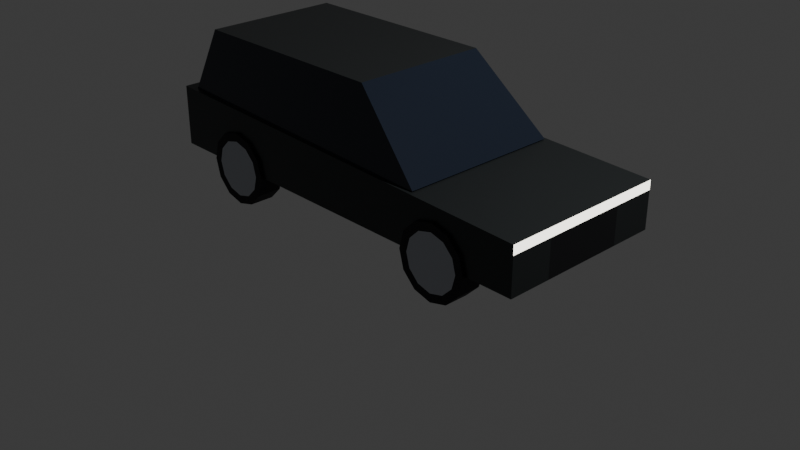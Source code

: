 # Source: suv.blend  (saved by Blender 5.2.45; exported with 4.5.12 LTS)
import bpy
from mathutils import Matrix  # noqa: F401  (used for matrix-valued properties, if any)

bpy.ops.wm.read_factory_settings(use_empty=True)
scene = bpy.context.scene
scene.name = 'Scene'

# ---- collections
col_collection = bpy.data.collections.new('Collection'); scene.collection.children.link(col_collection)

# ---- materials (node trees are filled in below, after node groups)
mat_suv_body = bpy.data.materials.new('SUV_body')
mat_suv_body.diffuse_color = (0.0331, 0.0382, 0.03955, 1.0)
mat_suv_grille = bpy.data.materials.new('SUV_grille')
mat_suv_grille.diffuse_color = (0.004391, 0.004777, 0.006049, 1.0)
mat_suv_headlight = bpy.data.materials.new('SUV_headlight')
mat_suv_headlight.diffuse_color = (0.9047, 0.8796, 0.7913, 1.0)
mat_suv_taillight = bpy.data.materials.new('SUV_taillight')
mat_suv_taillight.diffuse_color = (0.4508, 0.006049, 0.01096, 1.0)
mat_suv_glass = bpy.data.materials.new('SUV_glass')
mat_suv_glass.diffuse_color = (0.0137, 0.01938, 0.0331, 1.0)
mat_suv_tyre = bpy.data.materials.new('SUV_tyre')
mat_suv_tyre.diffuse_color = (0.007499, 0.006995, 0.01033, 1.0)
mat_suv_wheel_face = bpy.data.materials.new('SUV_wheel_face')
mat_suv_wheel_face.diffuse_color = (0.4793, 0.5029, 0.552, 1.0)

# ---- material node trees
mat_suv_body.use_nodes = True; mat_suv_body.node_tree.nodes.clear()
_N = mat_suv_body.node_tree.nodes; _L = mat_suv_body.node_tree.links
n0 = _N.new('ShaderNodeBsdfPrincipled'); n0.name = 'Principled BSDF'; n0.location = (-200, 100)
n0.inputs[0].default_value = (0.0331, 0.0382, 0.03955, 1.0)
n0.inputs[1].default_value = 0.5
n0.inputs[2].default_value = 0.35
n0.inputs[10].default_value = 0.005
n1 = _N.new('ShaderNodeOutputMaterial'); n1.name = 'Material Output'; n1.location = (200, 100)
_L.new(n0.outputs[0], n1.inputs[0])
n1.is_active_output = True
mat_suv_grille.use_nodes = True; mat_suv_grille.node_tree.nodes.clear()
_N = mat_suv_grille.node_tree.nodes; _L = mat_suv_grille.node_tree.links
n0 = _N.new('ShaderNodeBsdfPrincipled'); n0.name = 'Principled BSDF'; n0.location = (-200, 100)
n0.inputs[0].default_value = (0.004391, 0.004777, 0.006049, 1.0)
n0.inputs[10].default_value = 0.005
n1 = _N.new('ShaderNodeOutputMaterial'); n1.name = 'Material Output'; n1.location = (200, 100)
_L.new(n0.outputs[0], n1.inputs[0])
n1.is_active_output = True
mat_suv_headlight.use_nodes = True; mat_suv_headlight.node_tree.nodes.clear()
_N = mat_suv_headlight.node_tree.nodes; _L = mat_suv_headlight.node_tree.links
n0 = _N.new('ShaderNodeBsdfPrincipled'); n0.name = 'Principled BSDF'; n0.location = (-200, 100)
n0.inputs[0].default_value = (0.9047, 0.8796, 0.7913, 1.0)
n0.inputs[2].default_value = 0.2
n0.inputs[10].default_value = 0.005
n0.inputs[27].default_value = (0.9047, 0.8796, 0.7913, 1.0)
n0.inputs[28].default_value = 3.0
n1 = _N.new('ShaderNodeOutputMaterial'); n1.name = 'Material Output'; n1.location = (200, 100)
_L.new(n0.outputs[0], n1.inputs[0])
n1.is_active_output = True
mat_suv_taillight.use_nodes = True; mat_suv_taillight.node_tree.nodes.clear()
_N = mat_suv_taillight.node_tree.nodes; _L = mat_suv_taillight.node_tree.links
n0 = _N.new('ShaderNodeBsdfPrincipled'); n0.name = 'Principled BSDF'; n0.location = (-200, 100)
n0.inputs[0].default_value = (0.4508, 0.006049, 0.01096, 1.0)
n0.inputs[2].default_value = 0.3
n0.inputs[10].default_value = 0.005
n0.inputs[27].default_value = (0.4508, 0.006049, 0.01096, 1.0)
n0.inputs[28].default_value = 1.5
n1 = _N.new('ShaderNodeOutputMaterial'); n1.name = 'Material Output'; n1.location = (200, 100)
_L.new(n0.outputs[0], n1.inputs[0])
n1.is_active_output = True
mat_suv_glass.use_nodes = True; mat_suv_glass.node_tree.nodes.clear()
_N = mat_suv_glass.node_tree.nodes; _L = mat_suv_glass.node_tree.links
n0 = _N.new('ShaderNodeBsdfPrincipled'); n0.name = 'Principled BSDF'; n0.location = (-200, 100)
n0.inputs[0].default_value = (0.0137, 0.01938, 0.0331, 1.0)
n0.inputs[2].default_value = 0.12
n0.inputs[10].default_value = 0.005
n1 = _N.new('ShaderNodeOutputMaterial'); n1.name = 'Material Output'; n1.location = (200, 100)
_L.new(n0.outputs[0], n1.inputs[0])
n1.is_active_output = True
mat_suv_tyre.use_nodes = True; mat_suv_tyre.node_tree.nodes.clear()
_N = mat_suv_tyre.node_tree.nodes; _L = mat_suv_tyre.node_tree.links
n0 = _N.new('ShaderNodeBsdfPrincipled'); n0.name = 'Principled BSDF'; n0.location = (-200, 100)
n0.inputs[0].default_value = (0.007499, 0.006995, 0.01033, 1.0)
n0.inputs[2].default_value = 0.8
n0.inputs[10].default_value = 0.005
n1 = _N.new('ShaderNodeOutputMaterial'); n1.name = 'Material Output'; n1.location = (200, 100)
_L.new(n0.outputs[0], n1.inputs[0])
n1.is_active_output = True
mat_suv_wheel_face.use_nodes = True; mat_suv_wheel_face.node_tree.nodes.clear()
_N = mat_suv_wheel_face.node_tree.nodes; _L = mat_suv_wheel_face.node_tree.links
n0 = _N.new('ShaderNodeBsdfPrincipled'); n0.name = 'Principled BSDF'; n0.location = (-200, 100)
n0.inputs[0].default_value = (0.4793, 0.5029, 0.552, 1.0)
n0.inputs[1].default_value = 0.8
n0.inputs[2].default_value = 0.3
n0.inputs[10].default_value = 0.005
n1 = _N.new('ShaderNodeOutputMaterial'); n1.name = 'Material Output'; n1.location = (200, 100)
_L.new(n0.outputs[0], n1.inputs[0])
n1.is_active_output = True

# ---- world
world_world = bpy.data.worlds.new('World'); scene.world = world_world
world_world.use_nodes = True; world_world.node_tree.nodes.clear()
_N = world_world.node_tree.nodes; _L = world_world.node_tree.links
n0 = _N.new('ShaderNodeOutputWorld'); n0.name = 'World Output'; n0.location = (200, 100)
n1 = _N.new('ShaderNodeBackground'); n1.name = 'Background'; n1.location = (-200, 100)
n1.inputs[0].default_value = (0.05088, 0.05088, 0.05088, 1.0)
_L.new(n1.outputs[0], n0.inputs[0])
n0.is_active_output = True
world_world.color = (0.05088, 0.05088, 0.05088)
world_world.sun_shadow_jitter_overblur = 0.0

# ---- cameras
cam_camera = bpy.data.cameras.new('Camera')
cam_camera.clip_end = 100.0
cam_camera.ortho_scale = 7.314

# ---- lights
light_light = bpy.data.lights.new('Light', 'POINT')
light_light.energy = 1000.0
light_light.shadow_soft_size = 0.1

# ---- meshes
me_suv_body = bpy.data.meshes.new('SUV_Body')
me_suv_body.from_pydata([(-2.3, -0.92, -0.275), (-2.3, -0.92, 0.375), (-2.3, 0.92, -0.275), (-2.3, 0.92, 0.375), (2.3, -0.92, -0.275), (2.3, -0.92, 0.225), (2.3, 0.92, -0.275), (2.3, 0.92, 0.225), (-2.3, -0.92, 0.125), (-2.3, 0.92, 0.125), (2.3, 0.92, 0.125), (2.3, -0.92, 0.125), (-2.3, -0.92, 0.245), (1.687, 0.92, 0.245), (1.687, -0.92, 0.245), (-2.3, 0.92, 0.245), (-2.3, -0.45, -0.275), (-2.3, -0.45, 0.375), (2.3, -0.45, -0.275), (2.3, -0.45, 0.225), (2.3, -0.45, 0.125), (-2.3, -0.45, 0.125), (1.687, -0.45, 0.245), (-2.3, -0.45, 0.245), (-2.3, 0.45, 0.375), (2.3, 0.45, -0.275), (-2.3, 0.45, 0.125), (-2.3, 0.45, 0.245), (-2.3, 0.45, -0.275), (2.3, 0.45, 0.225), (2.3, 0.45, 0.125), (1.687, 0.45, 0.245)], [], [(27, 24, 3, 15), (15, 3, 13), (20, 19, 5, 11), (12, 14, 1), (16, 18, 4, 0), (22, 17, 1, 14), (18, 20, 11, 4), (2, 9, 10, 6), (28, 26, 9, 2), (4, 11, 8, 0), (9, 15, 13, 7, 10), (19, 22, 14, 5), (11, 5, 14, 12, 8), (26, 27, 15, 9), (8, 12, 23, 21), (30, 29, 19, 20), (29, 31, 22, 19), (25, 30, 20, 18), (12, 1, 17, 23), (31, 24, 17, 22), (0, 8, 21, 16), (28, 25, 18, 16), (7, 13, 31, 29), (10, 7, 29, 30), (16, 21, 26, 28), (21, 23, 27, 26), (2, 6, 25, 28), (6, 10, 30, 25), (13, 3, 24, 31), (23, 17, 24, 27)])
me_suv_body.polygons.foreach_set('material_index', [0, 0, 2, 0, 0, 0, 0, 0, 0, 0, 0, 0, 0, 3, 3, 2, 0, 1, 0, 0, 0, 0, 0, 2, 0, 3, 0, 0, 0, 0])
_uv = me_suv_body.uv_layers.new(name='UVMap')
_uv.uv.foreach_set('vector', [0.575, 0.1861, 0.625, 0.1861, 0.625, 0.25, 0.575, 0.25, 0.575, 0.25, 0.625, 0.25, 0.625, 0.4667, 0.575, 0.6861, 0.625, 0.6861, 0.625, 0.75, 0.575, 0.75, 0.575, 1.0, 0.625, 0.7833, 0.625, 1.0, 0.125, 0.6861, 0.375, 0.6861, 0.375, 0.75, 0.125, 0.75, 0.6583, 0.6861, 0.875, 0.6861, 0.875, 0.75, 0.6583, 0.75, 0.375, 0.6861, 0.575, 0.6861, 0.575, 0.75, 0.375, 0.75, 0.375, 0.25, 0.5288, 0.25, 0.575, 0.5, 0.375, 0.5, 0.375, 0.1861, 0.5288, 0.1861, 0.5288, 0.25, 0.375, 0.25, 0.375, 0.75, 0.575, 0.75, 0.5288, 1.0, 0.375, 1.0, 0.5288, 0.25, 0.575, 0.25, 0.625, 0.4667, 0.625, 0.5, 0.575, 0.5, 0.625, 0.6861, 0.6583, 0.6861, 0.6583, 0.75, 0.625, 0.75, 0.575, 0.75, 0.625, 0.75, 0.625, 0.7833, 0.575, 1.0, 0.5288, 1.0, 0.5288, 0.1861, 0.575, 0.1861, 0.575, 0.25, 0.5288, 0.25, 0.5288, 0.0, 0.575, 0.0, 0.575, 0.06386, 0.5288, 0.06386, 0.575, 0.5639, 0.625, 0.5639, 0.625, 0.6861, 0.575, 0.6861, 0.625, 0.5639, 0.6583, 0.5639, 0.6583, 0.6861, 0.625, 0.6861, 0.375, 0.5639, 0.575, 0.5639, 0.575, 0.6861, 0.375, 0.6861, 0.575, 0.0, 0.625, 0.0, 0.625, 0.06386, 0.575, 0.06386, 0.6583, 0.5639, 0.875, 0.5639, 0.875, 0.6861, 0.6583, 0.6861, 0.375, 0.0, 0.5288, 0.0, 0.5288, 0.06386, 0.375, 0.06386, 0.125, 0.5639, 0.375, 0.5639, 0.375, 0.6861, 0.125, 0.6861, 0.625, 0.5, 0.6583, 0.5, 0.6583, 0.5639, 0.625, 0.5639, 0.575, 0.5, 0.625, 0.5, 0.625, 0.5639, 0.575, 0.5639, 0.375, 0.06386, 0.5288, 0.06386, 0.5288, 0.1861, 0.375, 0.1861, 0.5288, 0.06386, 0.575, 0.06386, 0.575, 0.1861, 0.5288, 0.1861, 0.125, 0.5, 0.375, 0.5, 0.375, 0.5639, 0.125, 0.5639, 0.375, 0.5, 0.575, 0.5, 0.575, 0.5639, 0.375, 0.5639, 0.6583, 0.5, 0.875, 0.5, 0.875, 0.5639, 0.6583, 0.5639, 0.575, 0.06386, 0.625, 0.06386, 0.625, 0.1861, 0.575, 0.1861])
me_suv_body.materials.append(mat_suv_body)
me_suv_body.materials.append(mat_suv_grille)
me_suv_body.materials.append(mat_suv_headlight)
me_suv_body.materials.append(mat_suv_taillight)
me_suv_body.update()
me_suv_cabin_001 = bpy.data.meshes.new('SUV_Cabin.001')
me_suv_cabin_001.from_pydata([(-1.65, -0.88, -0.375), (-1.4, -0.74, 0.375), (-1.65, 0.88, -0.375), (-1.4, 0.74, 0.375), (1.65, -0.88, -0.375), (0.85, -0.74, 0.375), (1.65, 0.88, -0.375), (0.85, 0.74, 0.375)], [], [(0, 1, 3, 2), (2, 3, 7, 6), (6, 7, 5, 4), (4, 5, 1, 0), (2, 6, 4, 0), (7, 3, 1, 5)])
me_suv_cabin_001.polygons.foreach_set('material_index', [0, 0, 0, 0, 0, 1])
_uv = me_suv_cabin_001.uv_layers.new(name='UVMap')
_uv.uv.foreach_set('vector', [0.375, 0.0, 0.625, 0.0, 0.625, 0.25, 0.375, 0.25, 0.375, 0.25, 0.625, 0.25, 0.625, 0.5, 0.375, 0.5, 0.375, 0.5, 0.625, 0.5, 0.625, 0.75, 0.375, 0.75, 0.375, 0.75, 0.625, 0.75, 0.625, 1.0, 0.375, 1.0, 0.125, 0.5, 0.375, 0.5, 0.375, 0.75, 0.125, 0.75, 0.625, 0.5, 0.875, 0.5, 0.875, 0.75, 0.625, 0.75])
me_suv_cabin_001.materials.append(mat_suv_glass)
me_suv_cabin_001.materials.append(mat_suv_body)
me_suv_cabin_001.update()
me_suv_wheel_fl_001 = bpy.data.meshes.new('SUV_Wheel_FL.001')
me_suv_wheel_fl_001.from_pydata([(0.0, 0.13, 0.39), (0.0, -0.13, 0.39), (0.195, 0.13, 0.3377), (0.195, -0.13, 0.3377), (0.3377, 0.13, 0.195), (0.3377, -0.13, 0.195), (0.39, 0.13, 5.682e-09), (0.39, -0.13, -5.682e-09), (0.3377, 0.13, -0.195), (0.3377, -0.13, -0.195), (0.195, 0.13, -0.3377), (0.195, -0.13, -0.3377), (0.0, 0.13, -0.39), (0.0, -0.13, -0.39), (-0.195, 0.13, -0.3377), (-0.195, -0.13, -0.3377), (-0.3377, 0.13, -0.195), (-0.3377, -0.13, -0.195), (-0.39, 0.13, 5.682e-09), (-0.39, -0.13, -5.682e-09), (-0.3377, 0.13, 0.195), (-0.3377, -0.13, 0.195), (-0.195, 0.13, 0.3377), (-0.195, -0.13, 0.3377), (0.0, 0.13, 0.3), (0.15, 0.13, 0.2598), (0.2598, 0.13, 0.15), (0.3, 0.13, 5.682e-09), (0.2598, 0.13, -0.15), (0.15, 0.13, -0.2598), (0.0, 0.13, -0.3), (-0.15, 0.13, -0.2598), (-0.2598, 0.13, -0.15), (-0.3, 0.13, 5.682e-09), (-0.2598, 0.13, 0.15), (-0.15, 0.13, 0.2598)], [], [(0, 1, 3, 2), (2, 3, 5, 4), (4, 5, 7, 6), (6, 7, 9, 8), (8, 9, 11, 10), (10, 11, 13, 12), (12, 13, 15, 14), (14, 15, 17, 16), (16, 17, 19, 18), (18, 19, 21, 20), (3, 1, 23, 21, 19, 17, 15, 13, 11, 9, 7, 5), (20, 21, 23, 22), (22, 23, 1, 0), (24, 25, 26, 27, 28, 29, 30, 31, 32, 33, 34, 35), (0, 2, 25, 24), (2, 4, 26, 25), (4, 6, 27, 26), (6, 8, 28, 27), (8, 10, 29, 28), (10, 12, 30, 29), (12, 14, 31, 30), (14, 16, 32, 31), (16, 18, 33, 32), (18, 20, 34, 33), (20, 22, 35, 34), (22, 0, 24, 35)])
me_suv_wheel_fl_001.polygons.foreach_set('material_index', [0, 0, 0, 0, 0, 0, 0, 0, 0, 0, 0, 0, 0, 1, 0, 0, 0, 0, 0, 0, 0, 0, 0, 0, 0, 0])
_uv = me_suv_wheel_fl_001.uv_layers.new(name='UVMap')
_uv.uv.foreach_set('vector', [1.0, 0.5, 1.0, 1.0, 0.9167, 1.0, 0.9167, 0.5, 0.9167, 0.5, 0.9167, 1.0, 0.8333, 1.0, 0.8333, 0.5, 0.8333, 0.5, 0.8333, 1.0, 0.75, 1.0, 0.75, 0.5, 0.75, 0.5, 0.75, 1.0, 0.6667, 1.0, 0.6667, 0.5, 0.6667, 0.5, 0.6667, 1.0, 0.5833, 1.0, 0.5833, 0.5, 0.5833, 0.5, 0.5833, 1.0, 0.5, 1.0, 0.5, 0.5, 0.5, 0.5, 0.5, 1.0, 0.4167, 1.0, 0.4167, 0.5, 0.4167, 0.5, 0.4167, 1.0, 0.3333, 1.0, 0.3333, 0.5, 0.3333, 0.5, 0.3333, 1.0, 0.25, 1.0, 0.25, 0.5, 0.25, 0.5, 0.25, 1.0, 0.1667, 1.0, 0.1667, 0.5, 0.37, 0.4578, 0.25, 0.49, 0.13, 0.4578, 0.04215, 0.37, 0.01, 0.25, 0.04215, 0.13, 0.13, 0.04215, 0.25, 0.01, 0.37, 0.04215, 0.4578, 0.13, 0.49, 0.25, 0.4578, 0.37, 0.1667, 0.5, 0.1667, 1.0, 0.08333, 1.0, 0.08333, 0.5, 0.08333, 0.5, 0.08333, 1.0, 7.451e-08, 1.0, 7.451e-08, 0.5, 0.75, 0.49, 0.87, 0.4578, 0.9578, 0.37, 0.99, 0.25, 0.9578, 0.13, 0.87, 0.04215, 0.75, 0.01, 0.63, 0.04215, 0.5422, 0.13, 0.51, 0.25, 0.5422, 0.37, 0.63, 0.4578, 0.75, 0.49, 0.87, 0.4578, 0.87, 0.4578, 0.75, 0.49, 0.87, 0.4578, 0.9578, 0.37, 0.9578, 0.37, 0.87, 0.4578, 0.9578, 0.37, 0.99, 0.25, 0.99, 0.25, 0.9578, 0.37, 0.99, 0.25, 0.9578, 0.13, 0.9578, 0.13, 0.99, 0.25, 0.9578, 0.13, 0.87, 0.04215, 0.87, 0.04215, 0.9578, 0.13, 0.87, 0.04215, 0.75, 0.01, 0.75, 0.01, 0.87, 0.04215, 0.75, 0.01, 0.63, 0.04215, 0.63, 0.04215, 0.75, 0.01, 0.63, 0.04215, 0.5422, 0.13, 0.5422, 0.13, 0.63, 0.04215, 0.5422, 0.13, 0.51, 0.25, 0.51, 0.25, 0.5422, 0.13, 0.51, 0.25, 0.5422, 0.37, 0.5422, 0.37, 0.51, 0.25, 0.5422, 0.37, 0.63, 0.4578, 0.63, 0.4578, 0.5422, 0.37, 0.63, 0.4578, 0.75, 0.49, 0.75, 0.49, 0.63, 0.4578])
me_suv_wheel_fl_001.materials.append(mat_suv_tyre)
me_suv_wheel_fl_001.materials.append(mat_suv_wheel_face)
me_suv_wheel_fl_001.update()
me_suv_wheel_fr_001 = bpy.data.meshes.new('SUV_Wheel_FR.001')
me_suv_wheel_fr_001.from_pydata([(0.0, 0.13, 0.39), (0.0, -0.13, 0.39), (0.195, 0.13, 0.3377), (0.195, -0.13, 0.3377), (0.3377, 0.13, 0.195), (0.3377, -0.13, 0.195), (0.39, 0.13, 5.682e-09), (0.39, -0.13, -5.682e-09), (0.3377, 0.13, -0.195), (0.3377, -0.13, -0.195), (0.195, 0.13, -0.3377), (0.195, -0.13, -0.3377), (0.0, 0.13, -0.39), (0.0, -0.13, -0.39), (-0.195, 0.13, -0.3377), (-0.195, -0.13, -0.3377), (-0.3377, 0.13, -0.195), (-0.3377, -0.13, -0.195), (-0.39, 0.13, 5.682e-09), (-0.39, -0.13, -5.682e-09), (-0.3377, 0.13, 0.195), (-0.3377, -0.13, 0.195), (-0.195, 0.13, 0.3377), (-0.195, -0.13, 0.3377), (0.15, -0.13, 0.2598), (0.0, -0.13, 0.3), (-0.15, -0.13, 0.2598), (-0.2598, -0.13, 0.15), (-0.3, -0.13, -5.682e-09), (-0.2598, -0.13, -0.15), (-0.15, -0.13, -0.2598), (0.0, -0.13, -0.3), (0.15, -0.13, -0.2598), (0.2598, -0.13, -0.15), (0.3, -0.13, -5.682e-09), (0.2598, -0.13, 0.15)], [], [(0, 1, 3, 2), (2, 3, 5, 4), (4, 5, 7, 6), (6, 7, 9, 8), (8, 9, 11, 10), (10, 11, 13, 12), (12, 13, 15, 14), (14, 15, 17, 16), (16, 17, 19, 18), (18, 19, 21, 20), (24, 25, 26, 27, 28, 29, 30, 31, 32, 33, 34, 35), (20, 21, 23, 22), (22, 23, 1, 0), (0, 2, 4, 6, 8, 10, 12, 14, 16, 18, 20, 22), (3, 1, 25, 24), (1, 23, 26, 25), (23, 21, 27, 26), (21, 19, 28, 27), (19, 17, 29, 28), (17, 15, 30, 29), (15, 13, 31, 30), (13, 11, 32, 31), (11, 9, 33, 32), (9, 7, 34, 33), (7, 5, 35, 34), (5, 3, 24, 35)])
me_suv_wheel_fr_001.polygons.foreach_set('material_index', [0, 0, 0, 0, 0, 0, 0, 0, 0, 0, 1, 0, 0, 0, 0, 0, 0, 0, 0, 0, 0, 0, 0, 0, 0, 0])
_uv = me_suv_wheel_fr_001.uv_layers.new(name='UVMap')
_uv.uv.foreach_set('vector', [1.0, 0.5, 1.0, 1.0, 0.9167, 1.0, 0.9167, 0.5, 0.9167, 0.5, 0.9167, 1.0, 0.8333, 1.0, 0.8333, 0.5, 0.8333, 0.5, 0.8333, 1.0, 0.75, 1.0, 0.75, 0.5, 0.75, 0.5, 0.75, 1.0, 0.6667, 1.0, 0.6667, 0.5, 0.6667, 0.5, 0.6667, 1.0, 0.5833, 1.0, 0.5833, 0.5, 0.5833, 0.5, 0.5833, 1.0, 0.5, 1.0, 0.5, 0.5, 0.5, 0.5, 0.5, 1.0, 0.4167, 1.0, 0.4167, 0.5, 0.4167, 0.5, 0.4167, 1.0, 0.3333, 1.0, 0.3333, 0.5, 0.3333, 0.5, 0.3333, 1.0, 0.25, 1.0, 0.25, 0.5, 0.25, 0.5, 0.25, 1.0, 0.1667, 1.0, 0.1667, 0.5, 0.37, 0.4578, 0.25, 0.49, 0.13, 0.4578, 0.04215, 0.37, 0.01, 0.25, 0.04215, 0.13, 0.13, 0.04215, 0.25, 0.01, 0.37, 0.04215, 0.4578, 0.13, 0.49, 0.25, 0.4578, 0.37, 0.1667, 0.5, 0.1667, 1.0, 0.08333, 1.0, 0.08333, 0.5, 0.08333, 0.5, 0.08333, 1.0, 7.451e-08, 1.0, 7.451e-08, 0.5, 0.75, 0.49, 0.87, 0.4578, 0.9578, 0.37, 0.99, 0.25, 0.9578, 0.13, 0.87, 0.04215, 0.75, 0.01, 0.63, 0.04215, 0.5422, 0.13, 0.51, 0.25, 0.5422, 0.37, 0.63, 0.4578, 0.37, 0.4578, 0.25, 0.49, 0.25, 0.49, 0.37, 0.4578, 0.25, 0.49, 0.13, 0.4578, 0.13, 0.4578, 0.25, 0.49, 0.13, 0.4578, 0.04215, 0.37, 0.04215, 0.37, 0.13, 0.4578, 0.04215, 0.37, 0.01, 0.25, 0.01, 0.25, 0.04215, 0.37, 0.01, 0.25, 0.04215, 0.13, 0.04215, 0.13, 0.01, 0.25, 0.04215, 0.13, 0.13, 0.04215, 0.13, 0.04215, 0.04215, 0.13, 0.13, 0.04215, 0.25, 0.01, 0.25, 0.01, 0.13, 0.04215, 0.25, 0.01, 0.37, 0.04215, 0.37, 0.04215, 0.25, 0.01, 0.37, 0.04215, 0.4578, 0.13, 0.4578, 0.13, 0.37, 0.04215, 0.4578, 0.13, 0.49, 0.25, 0.49, 0.25, 0.4578, 0.13, 0.49, 0.25, 0.4578, 0.37, 0.4578, 0.37, 0.49, 0.25, 0.4578, 0.37, 0.37, 0.4578, 0.37, 0.4578, 0.4578, 0.37])
me_suv_wheel_fr_001.materials.append(mat_suv_tyre)
me_suv_wheel_fr_001.materials.append(mat_suv_wheel_face)
me_suv_wheel_fr_001.update()
me_suv_wheel_rl_001 = bpy.data.meshes.new('SUV_Wheel_RL.001')
me_suv_wheel_rl_001.from_pydata([(0.0, 0.13, 0.39), (0.0, -0.13, 0.39), (0.195, 0.13, 0.3377), (0.195, -0.13, 0.3377), (0.3377, 0.13, 0.195), (0.3377, -0.13, 0.195), (0.39, 0.13, 5.682e-09), (0.39, -0.13, -5.682e-09), (0.3377, 0.13, -0.195), (0.3377, -0.13, -0.195), (0.195, 0.13, -0.3377), (0.195, -0.13, -0.3377), (0.0, 0.13, -0.39), (0.0, -0.13, -0.39), (-0.195, 0.13, -0.3377), (-0.195, -0.13, -0.3377), (-0.3377, 0.13, -0.195), (-0.3377, -0.13, -0.195), (-0.39, 0.13, 5.682e-09), (-0.39, -0.13, -5.682e-09), (-0.3377, 0.13, 0.195), (-0.3377, -0.13, 0.195), (-0.195, 0.13, 0.3377), (-0.195, -0.13, 0.3377), (0.0, 0.13, 0.3), (0.15, 0.13, 0.2598), (0.2598, 0.13, 0.15), (0.3, 0.13, 5.682e-09), (0.2598, 0.13, -0.15), (0.15, 0.13, -0.2598), (0.0, 0.13, -0.3), (-0.15, 0.13, -0.2598), (-0.2598, 0.13, -0.15), (-0.3, 0.13, 5.682e-09), (-0.2598, 0.13, 0.15), (-0.15, 0.13, 0.2598)], [], [(0, 1, 3, 2), (2, 3, 5, 4), (4, 5, 7, 6), (6, 7, 9, 8), (8, 9, 11, 10), (10, 11, 13, 12), (12, 13, 15, 14), (14, 15, 17, 16), (16, 17, 19, 18), (18, 19, 21, 20), (3, 1, 23, 21, 19, 17, 15, 13, 11, 9, 7, 5), (20, 21, 23, 22), (22, 23, 1, 0), (24, 25, 26, 27, 28, 29, 30, 31, 32, 33, 34, 35), (0, 2, 25, 24), (2, 4, 26, 25), (4, 6, 27, 26), (6, 8, 28, 27), (8, 10, 29, 28), (10, 12, 30, 29), (12, 14, 31, 30), (14, 16, 32, 31), (16, 18, 33, 32), (18, 20, 34, 33), (20, 22, 35, 34), (22, 0, 24, 35)])
me_suv_wheel_rl_001.polygons.foreach_set('material_index', [0, 0, 0, 0, 0, 0, 0, 0, 0, 0, 0, 0, 0, 1, 0, 0, 0, 0, 0, 0, 0, 0, 0, 0, 0, 0])
_uv = me_suv_wheel_rl_001.uv_layers.new(name='UVMap')
_uv.uv.foreach_set('vector', [1.0, 0.5, 1.0, 1.0, 0.9167, 1.0, 0.9167, 0.5, 0.9167, 0.5, 0.9167, 1.0, 0.8333, 1.0, 0.8333, 0.5, 0.8333, 0.5, 0.8333, 1.0, 0.75, 1.0, 0.75, 0.5, 0.75, 0.5, 0.75, 1.0, 0.6667, 1.0, 0.6667, 0.5, 0.6667, 0.5, 0.6667, 1.0, 0.5833, 1.0, 0.5833, 0.5, 0.5833, 0.5, 0.5833, 1.0, 0.5, 1.0, 0.5, 0.5, 0.5, 0.5, 0.5, 1.0, 0.4167, 1.0, 0.4167, 0.5, 0.4167, 0.5, 0.4167, 1.0, 0.3333, 1.0, 0.3333, 0.5, 0.3333, 0.5, 0.3333, 1.0, 0.25, 1.0, 0.25, 0.5, 0.25, 0.5, 0.25, 1.0, 0.1667, 1.0, 0.1667, 0.5, 0.37, 0.4578, 0.25, 0.49, 0.13, 0.4578, 0.04215, 0.37, 0.01, 0.25, 0.04215, 0.13, 0.13, 0.04215, 0.25, 0.01, 0.37, 0.04215, 0.4578, 0.13, 0.49, 0.25, 0.4578, 0.37, 0.1667, 0.5, 0.1667, 1.0, 0.08333, 1.0, 0.08333, 0.5, 0.08333, 0.5, 0.08333, 1.0, 7.451e-08, 1.0, 7.451e-08, 0.5, 0.75, 0.49, 0.87, 0.4578, 0.9578, 0.37, 0.99, 0.25, 0.9578, 0.13, 0.87, 0.04215, 0.75, 0.01, 0.63, 0.04215, 0.5422, 0.13, 0.51, 0.25, 0.5422, 0.37, 0.63, 0.4578, 0.75, 0.49, 0.87, 0.4578, 0.87, 0.4578, 0.75, 0.49, 0.87, 0.4578, 0.9578, 0.37, 0.9578, 0.37, 0.87, 0.4578, 0.9578, 0.37, 0.99, 0.25, 0.99, 0.25, 0.9578, 0.37, 0.99, 0.25, 0.9578, 0.13, 0.9578, 0.13, 0.99, 0.25, 0.9578, 0.13, 0.87, 0.04215, 0.87, 0.04215, 0.9578, 0.13, 0.87, 0.04215, 0.75, 0.01, 0.75, 0.01, 0.87, 0.04215, 0.75, 0.01, 0.63, 0.04215, 0.63, 0.04215, 0.75, 0.01, 0.63, 0.04215, 0.5422, 0.13, 0.5422, 0.13, 0.63, 0.04215, 0.5422, 0.13, 0.51, 0.25, 0.51, 0.25, 0.5422, 0.13, 0.51, 0.25, 0.5422, 0.37, 0.5422, 0.37, 0.51, 0.25, 0.5422, 0.37, 0.63, 0.4578, 0.63, 0.4578, 0.5422, 0.37, 0.63, 0.4578, 0.75, 0.49, 0.75, 0.49, 0.63, 0.4578])
me_suv_wheel_rl_001.materials.append(mat_suv_tyre)
me_suv_wheel_rl_001.materials.append(mat_suv_wheel_face)
me_suv_wheel_rl_001.update()
me_suv_wheel_rr_001 = bpy.data.meshes.new('SUV_Wheel_RR.001')
me_suv_wheel_rr_001.from_pydata([(0.0, 0.13, 0.39), (0.0, -0.13, 0.39), (0.195, 0.13, 0.3377), (0.195, -0.13, 0.3377), (0.3377, 0.13, 0.195), (0.3377, -0.13, 0.195), (0.39, 0.13, 5.682e-09), (0.39, -0.13, -5.682e-09), (0.3377, 0.13, -0.195), (0.3377, -0.13, -0.195), (0.195, 0.13, -0.3377), (0.195, -0.13, -0.3377), (0.0, 0.13, -0.39), (0.0, -0.13, -0.39), (-0.195, 0.13, -0.3377), (-0.195, -0.13, -0.3377), (-0.3377, 0.13, -0.195), (-0.3377, -0.13, -0.195), (-0.39, 0.13, 5.682e-09), (-0.39, -0.13, -5.682e-09), (-0.3377, 0.13, 0.195), (-0.3377, -0.13, 0.195), (-0.195, 0.13, 0.3377), (-0.195, -0.13, 0.3377), (0.15, -0.13, 0.2598), (0.0, -0.13, 0.3), (-0.15, -0.13, 0.2598), (-0.2598, -0.13, 0.15), (-0.3, -0.13, -5.682e-09), (-0.2598, -0.13, -0.15), (-0.15, -0.13, -0.2598), (0.0, -0.13, -0.3), (0.15, -0.13, -0.2598), (0.2598, -0.13, -0.15), (0.3, -0.13, -5.682e-09), (0.2598, -0.13, 0.15)], [], [(0, 1, 3, 2), (2, 3, 5, 4), (4, 5, 7, 6), (6, 7, 9, 8), (8, 9, 11, 10), (10, 11, 13, 12), (12, 13, 15, 14), (14, 15, 17, 16), (16, 17, 19, 18), (18, 19, 21, 20), (24, 25, 26, 27, 28, 29, 30, 31, 32, 33, 34, 35), (20, 21, 23, 22), (22, 23, 1, 0), (0, 2, 4, 6, 8, 10, 12, 14, 16, 18, 20, 22), (3, 1, 25, 24), (1, 23, 26, 25), (23, 21, 27, 26), (21, 19, 28, 27), (19, 17, 29, 28), (17, 15, 30, 29), (15, 13, 31, 30), (13, 11, 32, 31), (11, 9, 33, 32), (9, 7, 34, 33), (7, 5, 35, 34), (5, 3, 24, 35)])
me_suv_wheel_rr_001.polygons.foreach_set('material_index', [0, 0, 0, 0, 0, 0, 0, 0, 0, 0, 1, 0, 0, 0, 0, 0, 0, 0, 0, 0, 0, 0, 0, 0, 0, 0])
_uv = me_suv_wheel_rr_001.uv_layers.new(name='UVMap')
_uv.uv.foreach_set('vector', [1.0, 0.5, 1.0, 1.0, 0.9167, 1.0, 0.9167, 0.5, 0.9167, 0.5, 0.9167, 1.0, 0.8333, 1.0, 0.8333, 0.5, 0.8333, 0.5, 0.8333, 1.0, 0.75, 1.0, 0.75, 0.5, 0.75, 0.5, 0.75, 1.0, 0.6667, 1.0, 0.6667, 0.5, 0.6667, 0.5, 0.6667, 1.0, 0.5833, 1.0, 0.5833, 0.5, 0.5833, 0.5, 0.5833, 1.0, 0.5, 1.0, 0.5, 0.5, 0.5, 0.5, 0.5, 1.0, 0.4167, 1.0, 0.4167, 0.5, 0.4167, 0.5, 0.4167, 1.0, 0.3333, 1.0, 0.3333, 0.5, 0.3333, 0.5, 0.3333, 1.0, 0.25, 1.0, 0.25, 0.5, 0.25, 0.5, 0.25, 1.0, 0.1667, 1.0, 0.1667, 0.5, 0.37, 0.4578, 0.25, 0.49, 0.13, 0.4578, 0.04215, 0.37, 0.01, 0.25, 0.04215, 0.13, 0.13, 0.04215, 0.25, 0.01, 0.37, 0.04215, 0.4578, 0.13, 0.49, 0.25, 0.4578, 0.37, 0.1667, 0.5, 0.1667, 1.0, 0.08333, 1.0, 0.08333, 0.5, 0.08333, 0.5, 0.08333, 1.0, 7.451e-08, 1.0, 7.451e-08, 0.5, 0.75, 0.49, 0.87, 0.4578, 0.9578, 0.37, 0.99, 0.25, 0.9578, 0.13, 0.87, 0.04215, 0.75, 0.01, 0.63, 0.04215, 0.5422, 0.13, 0.51, 0.25, 0.5422, 0.37, 0.63, 0.4578, 0.37, 0.4578, 0.25, 0.49, 0.25, 0.49, 0.37, 0.4578, 0.25, 0.49, 0.13, 0.4578, 0.13, 0.4578, 0.25, 0.49, 0.13, 0.4578, 0.04215, 0.37, 0.04215, 0.37, 0.13, 0.4578, 0.04215, 0.37, 0.01, 0.25, 0.01, 0.25, 0.04215, 0.37, 0.01, 0.25, 0.04215, 0.13, 0.04215, 0.13, 0.01, 0.25, 0.04215, 0.13, 0.13, 0.04215, 0.13, 0.04215, 0.04215, 0.13, 0.13, 0.04215, 0.25, 0.01, 0.25, 0.01, 0.13, 0.04215, 0.25, 0.01, 0.37, 0.04215, 0.37, 0.04215, 0.25, 0.01, 0.37, 0.04215, 0.4578, 0.13, 0.4578, 0.13, 0.37, 0.04215, 0.4578, 0.13, 0.49, 0.25, 0.49, 0.25, 0.4578, 0.13, 0.49, 0.25, 0.4578, 0.37, 0.4578, 0.37, 0.49, 0.25, 0.4578, 0.37, 0.37, 0.4578, 0.37, 0.4578, 0.4578, 0.37])
me_suv_wheel_rr_001.materials.append(mat_suv_tyre)
me_suv_wheel_rr_001.materials.append(mat_suv_wheel_face)
me_suv_wheel_rr_001.update()

# ---- objects
ob_suv = bpy.data.objects.new('suv', None)
ob_light = bpy.data.objects.new('Light', light_light)
ob_camera = bpy.data.objects.new('Camera', cam_camera)
ob_suv_body = bpy.data.objects.new('SUV_Body', me_suv_body)
ob_suv_cabin = bpy.data.objects.new('SUV_Cabin', me_suv_cabin_001)
ob_suv_wheel_fl = bpy.data.objects.new('SUV_Wheel_FL', me_suv_wheel_fl_001)
ob_suv_wheel_fr = bpy.data.objects.new('SUV_Wheel_FR', me_suv_wheel_fr_001)
ob_suv_wheel_rl = bpy.data.objects.new('SUV_Wheel_RL', me_suv_wheel_rl_001)
ob_suv_wheel_rr = bpy.data.objects.new('SUV_Wheel_RR', me_suv_wheel_rr_001)

# ---- transforms, parenting, visibility, modifiers, constraints
ob_suv.location = (0.0, 0.0, 0.0)
ob_suv.empty_display_size = 0.5
ob_light.location = (4.076, 1.005, 5.904)
ob_light.rotation_euler = (0.6503, 0.05522, 1.866)
ob_light.lock_rotations_4d = False
ob_light.empty_display_type = 'ARROWS'
ob_light.color = (0.0, 0.0, 0.0, 0.0)
ob_light.lineart.crease_threshold = 0.0
ob_camera.location = (7.359, -6.926, 4.958)
ob_camera.rotation_euler = (1.109, 0.0, 0.8149)
ob_camera.lock_rotations_4d = False
ob_camera.empty_display_type = 'ARROWS'
ob_camera.color = (0.0, 0.0, 0.0, 0.0)
ob_camera.display_type = 'WIRE'
ob_camera.lineart.crease_threshold = 0.0
ob_suv_body.parent = ob_suv
ob_suv_body.location = (0.0, 0.0, 0.675)
ob_suv_cabin.parent = ob_suv
ob_suv_cabin.location = (-0.55, 0.0, 1.325)
ob_suv_wheel_fl.parent = ob_suv
ob_suv_wheel_fl.location = (1.4, 0.82, 0.39)
ob_suv_wheel_fr.parent = ob_suv
ob_suv_wheel_fr.location = (1.4, -0.82, 0.39)
ob_suv_wheel_rl.parent = ob_suv
ob_suv_wheel_rl.location = (-1.4, 0.82, 0.39)
ob_suv_wheel_rr.parent = ob_suv
ob_suv_wheel_rr.location = (-1.4, -0.82, 0.39)

# ---- collection membership
scene.collection.objects.link(ob_suv)
col_collection.objects.link(ob_light)
col_collection.objects.link(ob_camera)
col_collection.objects.link(ob_suv_body)
col_collection.objects.link(ob_suv_cabin)
col_collection.objects.link(ob_suv_wheel_fl)
col_collection.objects.link(ob_suv_wheel_fr)
col_collection.objects.link(ob_suv_wheel_rl)
col_collection.objects.link(ob_suv_wheel_rr)

# ---- scene / render settings (as saved in the file)
scene.camera = ob_camera
scene.frame_start = 1; scene.frame_end = 250; scene.frame_set(1)
scene.render.engine = 'BLENDER_EEVEE_NEXT'
scene.render.bake_bias = 0.0
scene.render.bake_samples = 0
scene.render.compositor_device = 'GPU'
scene.eevee.use_volume_custom_range = False
scene.eevee.fast_gi_thickness_near = 0.1
scene.eevee.fast_gi_thickness_far = 0.0
scene.eevee.ray_tracing_options.screen_trace_thickness = 0.1
bpy.context.view_layer.update()
